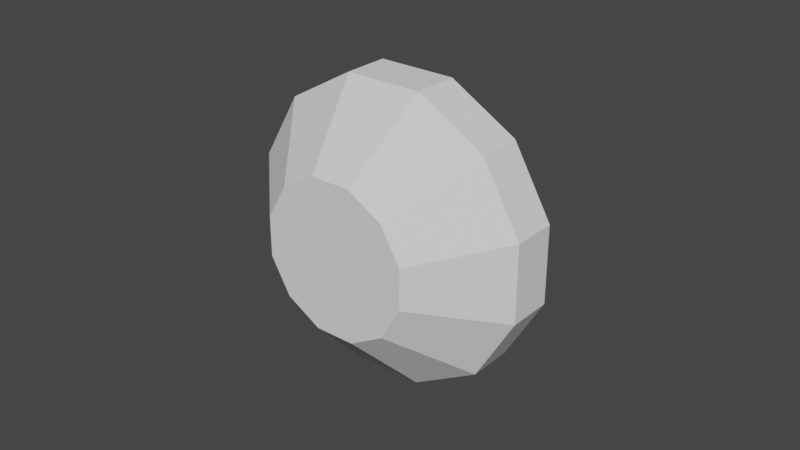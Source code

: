 # Source: assets.blend  (saved by Blender 3.0.42; exported with 4.5.12 LTS)
import bpy
from mathutils import Matrix  # noqa: F401  (used for matrix-valued properties, if any)

bpy.ops.wm.read_factory_settings(use_empty=True)
scene = bpy.context.scene
scene.name = 'Scene'

# ---- collections
col_collection = bpy.data.collections.new('Collection'); scene.collection.children.link(col_collection)

# ---- node groups
ng_auto_smooth = bpy.data.node_groups.new('Auto Smooth', 'GeometryNodeTree')
_s = ng_auto_smooth.interface.new_socket(name='Geometry', in_out='OUTPUT', socket_type='NodeSocketGeometry')
_s = ng_auto_smooth.interface.new_socket(name='Geometry', in_out='INPUT', socket_type='NodeSocketGeometry')
_s = ng_auto_smooth.interface.new_socket(name='Angle', in_out='INPUT', socket_type='NodeSocketFloat')
_s.subtype = 'ANGLE'
_s.min_value = 0.0
_s.max_value = 3.142
ng_auto_smooth.is_modifier = True
_N = ng_auto_smooth.nodes; _L = ng_auto_smooth.links
n0 = _N.new('NodeGroupOutput'); n0.name = 'Group Output'; n0.location = (480, -100)
n1 = _N.new('NodeGroupInput'); n1.name = 'Group Input'; n1.location = (-420, -300)
n2 = _N.new('NodeGroupInput'); n2.name = 'Group Input.001'; n2.location = (-60, -100)
n3 = _N.new('GeometryNodeSetShadeSmooth'); n3.name = 'Set Shade Smooth'; n3.location = (120, -100)
n3.domain = 'EDGE'
n4 = _N.new('GeometryNodeSetShadeSmooth'); n4.name = 'Set Shade Smooth.001'; n4.location = (300, -100)
n5 = _N.new('GeometryNodeInputMeshEdgeAngle'); n5.name = 'Edge Angle'; n5.location = (-420, -220)
n6 = _N.new('GeometryNodeInputEdgeSmooth'); n6.name = 'Is Edge Smooth'; n6.location = (-60, -160)
n7 = _N.new('GeometryNodeInputShadeSmooth'); n7.name = 'Is Face Smooth'; n7.location = (-240, -340)
n8 = _N.new('FunctionNodeBooleanMath'); n8.name = 'Boolean Math'; n8.location = (-60, -220)
n9 = _N.new('FunctionNodeCompare'); n9.name = 'Compare'; n9.location = (-240, -180)
n9.operation = 'LESS_EQUAL'
_L.new(n5.outputs[0], n9.inputs[0])
_L.new(n4.outputs[0], n0.inputs[0])
_L.new(n1.outputs[1], n9.inputs[1])
_L.new(n9.outputs[0], n8.inputs[0])
_L.new(n7.outputs[0], n8.inputs[1])
_L.new(n2.outputs[0], n3.inputs[0])
_L.new(n6.outputs[0], n3.inputs[1])
_L.new(n3.outputs[0], n4.inputs[0])
_L.new(n8.outputs[0], n3.inputs[2])
n0.is_active_output = True

# ---- world
world_world = bpy.data.worlds.new('World'); scene.world = world_world
world_world.use_nodes = True; world_world.node_tree.nodes.clear()
_N = world_world.node_tree.nodes; _L = world_world.node_tree.links
n0 = _N.new('ShaderNodeOutputWorld'); n0.name = 'World Output'; n0.location = (300, 300)
n1 = _N.new('ShaderNodeBackground'); n1.name = 'Background'; n1.location = (10, 300)
n1.inputs[0].default_value = (0.05088, 0.05088, 0.05088, 1.0)
_L.new(n1.outputs[0], n0.inputs[0])
n0.is_active_output = True
world_world.color = (0.05088, 0.05088, 0.05088)
world_world.use_sun_shadow = False
world_world.sun_shadow_jitter_overblur = 0.0

# ---- meshes
me_cube_002 = bpy.data.meshes.new('Cube.002')
me_cube_002.from_pydata([(0.2536, -0.1833, 0.523), (0.5, -0.3, 16.0), (1.0, -0.15, 16.0), (1.0, 0.15, 16.0), (0.5, 0.3, 16.0), (0.8872, 0.1366, 2.011), (0.5, 0.3, 9.308), (1.0, 0.15, 9.308), (1.0, -0.15, 9.308), (0.5, -0.3, 9.308), (0.2536, 0.1833, 0.523), (0.4436, 0.2733, 2.011), (0.4436, -0.2733, 2.011), (0.5072, 0.09165, 0.523), (0.8872, -0.1366, 2.011), (0.5072, -0.09165, 0.523), (0.12, 0.06, 0.0), (0.12, -0.06, 0.0), (-0.12, -0.06, 0.0), (-0.2536, -0.1833, 0.523), (-1.0, -0.15, 16.0), (-0.5, -0.3, 16.0), (-0.5072, 0.09165, 0.523), (-0.5, 0.3, 16.0), (-1.0, 0.15, 16.0), (-0.4436, 0.2733, 2.011), (-0.2536, 0.1833, 0.523), (-0.8872, 0.1366, 2.011), (-1.0, 0.15, 9.308), (-0.5, 0.3, 9.308), (-1.0, -0.15, 9.308), (-0.8872, -0.1366, 2.011), (-0.4436, -0.2733, 2.011), (-0.5, -0.3, 9.308), (-0.5072, -0.09165, 0.523), (-0.12, 0.06, 0.0)], [], [(23, 4, 6, 29), (1, 21, 33, 9), (28, 30, 20, 24), (23, 24, 20, 21, 1, 2, 3, 4), (17, 15, 0), (16, 10, 13), (11, 5, 13, 10), (5, 11, 6, 7), (8, 9, 12, 14), (14, 12, 0, 15), (16, 35, 26, 10), (17, 0, 19, 18), (10, 26, 25, 11), (6, 11, 25, 29), (0, 12, 32, 19), (9, 33, 32, 12), (13, 15, 17, 16), (8, 14, 5, 7), (13, 5, 14, 15), (18, 35, 16, 17), (18, 19, 34), (35, 22, 26), (25, 26, 22, 27), (27, 28, 29, 25), (30, 31, 32, 33), (31, 34, 19, 32), (22, 35, 18, 34), (31, 30, 28, 27), (22, 34, 31, 27), (3, 7, 6, 4), (1, 9, 8, 2), (23, 29, 28, 24), (20, 30, 33, 21), (2, 8, 7, 3)])
_uv = me_cube_002.uv_layers.new(name='UVMap')
_uv.uv.foreach_set('vector', [0.4688, 1.178, 0.5312, 1.178, 0.5312, 0.7599, 0.4688, 0.7599, 0.5312, 1.178, 0.4688, 1.178, 0.4688, 0.7599, 0.5312, 0.7599, 0.5094, 0.7599, 0.4906, 0.7599, 0.4906, 1.178, 0.5094, 1.178, 0.4688, 0.5188, 0.4375, 0.5094, 0.4375, 0.4906, 0.4688, 0.4812, 0.5312, 0.4812, 0.5625, 0.4906, 0.5625, 0.5094, 0.5312, 0.5188, 0.5075, 0.1781, 0.5317, 0.2108, 0.5159, 0.2108, 0.5075, 0.1781, 0.5159, 0.2108, 0.5317, 0.2108, 0.5277, 0.3039, 0.5555, 0.3039, 0.5317, 0.2108, 0.5159, 0.2108, 0.5555, 0.3039, 0.5277, 0.3039, 0.5312, 0.7599, 0.5625, 0.7599, 0.5625, 0.7599, 0.5312, 0.7599, 0.5277, 0.3039, 0.5555, 0.3039, 0.5555, 0.3039, 0.5277, 0.3039, 0.5159, 0.2108, 0.5317, 0.2108, 0.5075, 0.1781, 0.4925, 0.1781, 0.4841, 0.2108, 0.5159, 0.2108, 0.5075, 0.1781, 0.5159, 0.2108, 0.4841, 0.2108, 0.4925, 0.1781, 0.5159, 0.2108, 0.4841, 0.2108, 0.4723, 0.3039, 0.5277, 0.3039, 0.5312, 0.7599, 0.5277, 0.3039, 0.4723, 0.3039, 0.4688, 0.7599, 0.5159, 0.2108, 0.5277, 0.3039, 0.4723, 0.3039, 0.4841, 0.2108, 0.5312, 0.7599, 0.4688, 0.7599, 0.4723, 0.3039, 0.5277, 0.3039, 0.5057, 0.2108, 0.4943, 0.2108, 0.4963, 0.1781, 0.5038, 0.1781, 0.4906, 0.7599, 0.4915, 0.3039, 0.5085, 0.3039, 0.5094, 0.7599, 0.5057, 0.2108, 0.5085, 0.3039, 0.4915, 0.3039, 0.4943, 0.2108, 0.4925, 0.4963, 0.4925, 0.5038, 0.5075, 0.5038, 0.5075, 0.4963, 0.4925, 0.1781, 0.4841, 0.2108, 0.4683, 0.2108, 0.4925, 0.1781, 0.4683, 0.2108, 0.4841, 0.2108, 0.4723, 0.3039, 0.4841, 0.2108, 0.4683, 0.2108, 0.4445, 0.3039, 0.4445, 0.3039, 0.4375, 0.7599, 0.4688, 0.7599, 0.4723, 0.3039, 0.4375, 0.7599, 0.4445, 0.3039, 0.4723, 0.3039, 0.4688, 0.7599, 0.4445, 0.3039, 0.4683, 0.2108, 0.4841, 0.2108, 0.4723, 0.3039, 0.5057, 0.2108, 0.5038, 0.1781, 0.4963, 0.1781, 0.4943, 0.2108, 0.4915, 0.3039, 0.4906, 0.7599, 0.5094, 0.7599, 0.5085, 0.3039, 0.5057, 0.2108, 0.4943, 0.2108, 0.4915, 0.3039, 0.5085, 0.3039, 0.5625, 1.178, 0.5625, 0.7599, 0.5312, 0.7599, 0.5312, 1.178, 0.5312, 1.178, 0.5312, 0.7599, 0.5625, 0.7599, 0.5625, 1.178, 0.4688, 1.178, 0.4688, 0.7599, 0.4375, 0.7599, 0.4375, 1.178, 0.4375, 1.178, 0.4375, 0.7599, 0.4688, 0.7599, 0.4688, 1.178, 0.4906, 1.178, 0.4906, 0.7599, 0.5094, 0.7599, 0.5094, 1.178])
me_cube_002.use_remesh_fix_poles = True
me_cube_002.use_remesh_preserve_attributes = False
me_cube_002.update()
me_weak_point = bpy.data.meshes.new('Weak point')
me_weak_point.from_pydata([(-0.2584, -0.35, -0.1492), (-0.1492, -0.35, -0.2584), (-0.1492, -0.35, 0.2584), (-0.2584, -0.35, 0.1492), (-0.1492, 0.35, -0.2584), (-0.2584, 0.35, -0.1492), (-0.2584, 0.35, 0.1492), (-0.1492, 0.35, 0.2584), (0.1492, -0.35, -0.2584), (0.2584, -0.35, -0.1492), (0.2584, -0.35, 0.1492), (0.1492, -0.35, 0.2584), (0.2584, 0.35, -0.1492), (0.1492, 0.35, -0.2584), (0.1492, 0.35, 0.2584), (0.2584, 0.35, 0.1492), (-0.2884, -0.08673, -0.4996), (-0.4996, -0.08673, -0.2884), (-0.4996, 0.08673, -0.2884), (-0.2884, 0.08673, -0.4996), (-0.2884, 0.08673, 0.4996), (-0.4996, 0.08673, 0.2884), (-0.4996, -0.08673, 0.2884), (-0.2884, -0.08673, 0.4996), (0.2884, 0.08673, -0.4996), (0.4996, 0.08673, -0.2884), (0.4996, -0.08673, -0.2884), (0.2884, -0.08673, -0.4996), (0.2884, -0.08673, 0.4996), (0.4996, -0.08673, 0.2884), (0.4996, 0.08673, 0.2884), (0.2884, 0.08673, 0.4996), (-0.2984, -0.35, 1.236e-08), (-0.5769, -0.08673, -5.043e-08), (-0.5769, 0.08673, -2.522e-08), (-0.2984, 0.35, -3.089e-09), (-2.483e-08, -0.35, -0.2984), (5.043e-08, -0.08673, -0.5769), (-9.377e-09, 0.35, -0.2984), (2.522e-08, 0.08673, -0.5769), (0.2984, -0.35, -3.27e-08), (0.2984, 0.35, -3.089e-09), (0.5769, -0.08673, 5.043e-08), (0.5769, 0.08673, 2.522e-08), (2.023e-08, -0.35, 0.2984), (-5.043e-08, -0.08673, 0.5769), (-9.377e-09, 0.35, 0.2984), (-2.522e-08, 0.08673, 0.5769)], [], [(42, 29, 10, 40), (38, 13, 24, 39), (37, 27, 8, 36), (4, 5, 35, 6, 7, 46, 14, 15, 41, 12, 13, 38), (37, 16, 19, 39), (34, 21, 6, 35), (45, 23, 2, 44), (41, 15, 30, 43), (46, 7, 20, 47), (42, 26, 25, 43), (34, 18, 17, 33), (45, 28, 31, 47), (8, 9, 40, 10, 11, 44, 2, 3, 32, 0, 1, 36), (21, 22, 23, 20), (29, 30, 31, 28), (25, 26, 27, 24), (17, 18, 19, 16), (16, 1, 0, 17), (2, 23, 22, 3), (18, 5, 4, 19), (12, 25, 24, 13), (26, 9, 8, 27), (20, 7, 6, 21), (30, 15, 14, 31), (10, 29, 28, 11), (32, 3, 22, 33), (0, 32, 33, 17), (21, 34, 33, 22), (18, 34, 35, 5), (27, 37, 39, 24), (16, 37, 36, 1), (4, 38, 39, 19), (29, 42, 43, 30), (12, 41, 43, 25), (26, 42, 40, 9), (23, 45, 47, 20), (14, 46, 47, 31), (28, 45, 44, 11)])
_uv = me_weak_point.uv_layers.new(name='UVMap')
_uv.uv.foreach_set('vector', [0.5, 0.6405, 0.5896, 0.6405, 0.5896, 0.75, 0.5, 0.75, 0.25, 0.5, 0.3396, 0.5, 0.3396, 0.6095, 0.25, 0.6095, 0.25, 0.6405, 0.3396, 0.6405, 0.3396, 0.75, 0.25, 0.75, 0.375, 0.2854, 0.4104, 0.25, 0.5, 0.25, 0.5896, 0.25, 0.625, 0.2854, 0.625, 0.375, 0.625, 0.4646, 0.5896, 0.5, 0.5, 0.5, 0.4104, 0.5, 0.375, 0.4646, 0.375, 0.375, 0.25, 0.6405, 0.1604, 0.6405, 0.1604, 0.6095, 0.25, 0.6095, 0.5, 0.1405, 0.5896, 0.1405, 0.5896, 0.25, 0.5, 0.25, 0.75, 0.6405, 0.8396, 0.6405, 0.8396, 0.75, 0.75, 0.75, 0.5, 0.5, 0.5896, 0.5, 0.5896, 0.6095, 0.5, 0.6095, 0.75, 0.5, 0.8396, 0.5, 0.8396, 0.6095, 0.75, 0.6095, 0.5, 0.6405, 0.4104, 0.6405, 0.4104, 0.6095, 0.5, 0.6095, 0.5, 0.1405, 0.4104, 0.1405, 0.4104, 0.1095, 0.5, 0.1095, 0.75, 0.6405, 0.6604, 0.6405, 0.6604, 0.6095, 0.75, 0.6095, 0.375, 0.7854, 0.4104, 0.75, 0.5, 0.75, 0.5896, 0.75, 0.625, 0.7854, 0.625, 0.875, 0.625, 0.9646, 0.5896, 1.0, 0.5, 1.0, 0.4104, 1.0, 0.375, 0.9646, 0.375, 0.875, 0.5896, 0.1405, 0.5896, 0.1095, 0.625, 0.1095, 0.625, 0.1405, 0.5896, 0.6405, 0.5896, 0.6095, 0.6604, 0.6095, 0.6604, 0.6405, 0.4104, 0.6095, 0.4104, 0.6405, 0.3396, 0.6405, 0.3396, 0.6095, 0.125, 0.6405, 0.125, 0.6095, 0.1604, 0.6095, 0.1604, 0.6405, 0.1604, 0.6405, 0.1604, 0.75, 0.125, 0.75, 0.125, 0.6405, 0.625, 0.0, 0.625, 0.1095, 0.5896, 0.1095, 0.5896, 0.0, 0.125, 0.6095, 0.125, 0.5, 0.1604, 0.5, 0.1604, 0.6095, 0.4104, 0.5, 0.4104, 0.6095, 0.3396, 0.6095, 0.3396, 0.5, 0.4104, 0.6405, 0.4104, 0.75, 0.3396, 0.75, 0.3396, 0.6405, 0.625, 0.1405, 0.625, 0.25, 0.5896, 0.25, 0.5896, 0.1405, 0.5896, 0.6095, 0.5896, 0.5, 0.6604, 0.5, 0.6604, 0.6095, 0.5896, 0.75, 0.5896, 0.6405, 0.6604, 0.6405, 0.6604, 0.75, 0.5, 0.0, 0.5896, 0.0, 0.5896, 0.1095, 0.5, 0.1095, 0.4104, 0.0, 0.5, 0.0, 0.5, 0.1095, 0.4104, 0.1095, 0.5896, 0.1405, 0.5, 0.1405, 0.5, 0.1095, 0.5896, 0.1095, 0.4104, 0.1405, 0.5, 0.1405, 0.5, 0.25, 0.4104, 0.25, 0.3396, 0.6405, 0.25, 0.6405, 0.25, 0.6095, 0.3396, 0.6095, 0.1604, 0.6405, 0.25, 0.6405, 0.25, 0.75, 0.1604, 0.75, 0.1604, 0.5, 0.25, 0.5, 0.25, 0.6095, 0.1604, 0.6095, 0.5896, 0.6405, 0.5, 0.6405, 0.5, 0.6095, 0.5896, 0.6095, 0.4104, 0.5, 0.5, 0.5, 0.5, 0.6095, 0.4104, 0.6095, 0.4104, 0.6405, 0.5, 0.6405, 0.5, 0.75, 0.4104, 0.75, 0.8396, 0.6405, 0.75, 0.6405, 0.75, 0.6095, 0.8396, 0.6095, 0.6604, 0.5, 0.75, 0.5, 0.75, 0.6095, 0.6604, 0.6095, 0.6604, 0.6405, 0.75, 0.6405, 0.75, 0.75, 0.6604, 0.75])
me_weak_point.use_remesh_fix_poles = True
me_weak_point.use_remesh_preserve_attributes = False
me_weak_point.update()

# ---- objects
ob_tower = bpy.data.objects.new('Tower', me_cube_002)
ob_weak_point = bpy.data.objects.new('Weak point', me_weak_point)

# ---- transforms, parenting, visibility, modifiers, constraints
ob_tower.location = (1.187e-08, 0.0, 0.0)
ob_tower.hide_viewport = True
ob_tower.hide_select = True
ob_tower.hide_render = True
ob_tower.show_all_edges = True
_vg = ob_tower.vertex_groups.new(name='HardOps')
_m = ob_tower.modifiers.new('Auto Smooth', 'NODES')
_m.node_group = ng_auto_smooth
_gi = [s.identifier for s in ng_auto_smooth.interface.items_tree if s.item_type == 'SOCKET' and s.in_out == 'INPUT']
_m[_gi[1]] = 1.047  # Angle
ob_weak_point.location = (1.187e-08, 0.0, 0.0)
ob_weak_point.rotation_euler = (0.0, 0.7854, 0.0)

# ---- collection membership
col_collection.objects.link(ob_tower)
col_collection.objects.link(ob_weak_point)

# ---- scene / render settings (as saved in the file)
scene.frame_start = 1; scene.frame_end = 250; scene.frame_set(1)
scene.render.engine = 'BLENDER_EEVEE_NEXT'
scene.cycles.sampling_pattern = 'TABULATED_SOBOL'
scene.cycles.use_light_tree = False
scene.view_settings.view_transform = 'Filmic'
bpy.context.view_layer.update()

# ---- added for rendering (the .blend has no active camera and no usable light): camera, sun
cam_auto = bpy.data.cameras.new('AutoCamera')
cam_auto.lens = 50.0
cam_auto.sensor_width = 36.0
cam_auto.clip_end = 1000.0
ob_auto_camera = bpy.data.objects.new('AutoCamera', cam_auto)
scene.collection.objects.link(ob_auto_camera)
ob_auto_camera.location = (2.23097, -2.67717, 1.78478)
ob_auto_camera.rotation_euler = (1.09748, -7.21219e-08, 0.694738)
scene.camera = ob_auto_camera
light_auto_sun = bpy.data.lights.new('AutoSun', 'SUN')
light_auto_sun.energy = 3.0
light_auto_sun.angle = 0.0523599
ob_auto_sun = bpy.data.objects.new('AutoSun', light_auto_sun)
scene.collection.objects.link(ob_auto_sun)
ob_auto_sun.rotation_euler = (0.872665, 0.174533, 0.523599)
bpy.context.view_layer.update()
